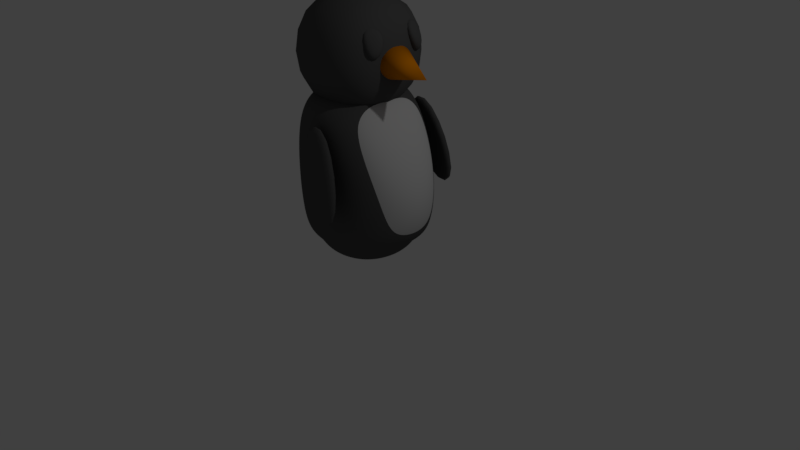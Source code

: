 # Source: pingouin.blend  (saved by Blender 2.79.0; exported with 4.5.12 LTS)
import bpy
from mathutils import Matrix  # noqa: F401  (used for matrix-valued properties, if any)

bpy.ops.wm.read_factory_settings(use_empty=True)
scene = bpy.context.scene
scene.name = 'Scene'

# ---- collections
col_collection_1 = bpy.data.collections.new('Collection 1'); scene.collection.children.link(col_collection_1)

# ---- materials (node trees are filled in below, after node groups)
mat_mat_riau_002 = bpy.data.materials.new('Matériau.002')
mat_mat_riau_002.alpha_threshold = 0.0
mat_mat_riau_002.use_transparent_shadow = False
mat_mat_riau_002.diffuse_color = (0.8, 0.2436, 0.0006767, 1.0)
mat_mat_riau_002.roughness = 0.5
mat_mat_riau_001 = bpy.data.materials.new('Matériau.001')
mat_mat_riau_001.alpha_threshold = 0.0
mat_mat_riau_001.use_transparent_shadow = False
mat_mat_riau_001.diffuse_color = (0.08714, 0.08714, 0.08714, 1.0)
mat_mat_riau_001.roughness = 0.5
mat_mat_riau_004 = bpy.data.materials.new('Matériau.004')
mat_mat_riau_004.alpha_threshold = 0.0
mat_mat_riau_004.use_transparent_shadow = False
mat_mat_riau_004.diffuse_color = (0.08714, 0.08714, 0.08714, 1.0)
mat_mat_riau_004.roughness = 0.5
mat_mat_riau_005 = bpy.data.materials.new('Matériau.005')
mat_mat_riau_005.alpha_threshold = 0.0
mat_mat_riau_005.use_transparent_shadow = False
mat_mat_riau_005.diffuse_color = (0.65, 0.65, 0.65, 1.0)
mat_mat_riau_005.roughness = 0.5

# ---- material node trees

# ---- world
world_world = bpy.data.worlds.new('World'); scene.world = world_world
world_world.color = (0.05088, 0.05088, 0.05088)
world_world.use_sun_shadow = False
world_world.sun_shadow_jitter_overblur = 0.0
world_world.cycles.sampling_method = 'MANUAL'

# ---- cameras
cam_camera = bpy.data.cameras.new('Camera')
cam_camera.clip_end = 100.0
cam_camera.lens = 35.0
cam_camera.sensor_width = 32.0
cam_camera.sensor_height = 18.0
cam_camera.ortho_scale = 7.314
cam_camera.dof.focus_distance = 0.0
cam_camera.dof.aperture_fstop = 128.0

# ---- lights
light_lamp = bpy.data.lights.new('Lamp', 'POINT')
light_lamp.transmission_factor = 0.0
light_lamp.cutoff_distance = 30.0
light_lamp.energy = 100.0
light_lamp.shadow_buffer_clip_start = 1.001
light_lamp.shadow_soft_size = 0.1
light_lamp.shadow_maximum_resolution = 0.006
light_lamp.use_absolute_resolution = True

# ---- meshes
me_c_ne = bpy.data.meshes.new('Cône')
me_c_ne.from_pydata([(0.0, 1.0, -1.0), (0.0, 0.0, 1.0), (0.1951, 0.9808, -1.0), (0.3827, 0.9239, -1.0), (0.5556, 0.8315, -1.0), (0.7071, 0.7071, -1.0), (0.8315, 0.5556, -1.0), (0.9239, 0.3827, -1.0), (0.9808, 0.1951, -1.0), (1.0, 7.55e-08, -1.0), (0.9808, -0.1951, -1.0), (0.9239, -0.3827, -1.0), (0.8315, -0.5556, -1.0), (0.7071, -0.7071, -1.0), (0.5556, -0.8315, -1.0), (0.3827, -0.9239, -1.0), (0.1951, -0.9808, -1.0), (-3.258e-07, -1.0, -1.0), (-0.1951, -0.9808, -1.0), (-0.3827, -0.9239, -1.0), (-0.5556, -0.8315, -1.0), (-0.7071, -0.7071, -1.0), (-0.8315, -0.5556, -1.0), (-0.9239, -0.3827, -1.0), (-0.9808, -0.1951, -1.0), (-1.0, 9.656e-07, -1.0), (-0.9808, 0.1951, -1.0), (-0.9239, 0.3827, -1.0), (-0.8315, 0.5556, -1.0), (-0.7071, 0.7071, -1.0), (-0.5556, 0.8315, -1.0), (-0.3827, 0.9239, -1.0), (-0.1951, 0.9808, -1.0)], [], [(0, 1, 2), (2, 1, 3), (3, 1, 4), (4, 1, 5), (5, 1, 6), (6, 1, 7), (7, 1, 8), (8, 1, 9), (9, 1, 10), (10, 1, 11), (11, 1, 12), (12, 1, 13), (13, 1, 14), (14, 1, 15), (15, 1, 16), (16, 1, 17), (17, 1, 18), (18, 1, 19), (19, 1, 20), (20, 1, 21), (21, 1, 22), (22, 1, 23), (23, 1, 24), (24, 1, 25), (25, 1, 26), (26, 1, 27), (27, 1, 28), (28, 1, 29), (29, 1, 30), (30, 1, 31), (31, 1, 32), (32, 1, 0), (0, 2, 3, 4, 5, 6, 7, 8, 9, 10, 11, 12, 13, 14, 15, 16, 17, 18, 19, 20, 21, 22, 23, 24, 25, 26, 27, 28, 29, 30, 31, 32)])
me_c_ne.polygons.foreach_set('use_smooth', [True] * 33)
me_c_ne.materials.append(mat_mat_riau_002)
me_c_ne.use_remesh_preserve_volume = False
me_c_ne.use_remesh_preserve_attributes = False
me_c_ne.use_mirror_vertex_groups = False
me_c_ne.update()
me_cube_003 = bpy.data.meshes.new('Cube.003')
me_cube_003.from_pydata([(-1.0, -0.8026, -0.8026), (-1.0, -0.8026, 0.8026), (-1.0, 0.8026, -0.8026), (-1.0, 0.8026, 0.8026), (0.678, -0.5392, -0.5392), (0.678, -0.5392, 0.5392), (0.678, 0.5392, -0.5392), (0.678, 0.5392, 0.5392), (0.07909, 1.0, -1.0), (0.07909, 1.0, 1.0), (0.07909, -1.0, -1.0), (0.07909, -1.0, 1.0)], [], [(0, 1, 3, 2), (8, 9, 7, 6), (6, 7, 5, 4), (10, 11, 1, 0), (8, 6, 4, 10), (9, 3, 1, 11), (7, 9, 11, 5), (2, 8, 10, 0), (4, 5, 11, 10), (2, 3, 9, 8)])
me_cube_003.polygons.foreach_set('use_smooth', [True] * 10)
me_cube_003.materials.append(mat_mat_riau_001)
me_cube_003.use_remesh_preserve_volume = False
me_cube_003.use_remesh_preserve_attributes = False
me_cube_003.use_mirror_vertex_groups = False
me_cube_003.update()
me_cube_013 = bpy.data.meshes.new('Cube.013')
me_cube_013.from_pydata([(-0.9133, -1.0, -1.11), (0.7422, -2.273, 0.9085), (-1.353, 1.0, -0.05584), (-0.02447, 2.273, 1.0), (0.4951, -1.0, -1.0), (1.668, -1.0, 1.0), (0.4951, 1.0, -1.0), (1.668, 1.0, 1.0), (0.4044, 1.0, -1.0), (0.9263, 1.0, 1.0), (0.4044, -1.0, -1.0), (1.519, -1.0, 1.0)], [], [(0, 1, 3, 2), (8, 9, 7, 6), (6, 7, 5, 4), (10, 11, 1, 0), (8, 6, 4, 10), (9, 3, 1, 11), (7, 9, 11, 5), (2, 8, 10, 0), (4, 5, 11, 10), (2, 3, 9, 8)])
me_cube_013.polygons.foreach_set('use_smooth', [True] * 10)
me_cube_013.materials.append(mat_mat_riau_001)
me_cube_013.use_remesh_preserve_volume = False
me_cube_013.use_remesh_preserve_attributes = False
me_cube_013.use_mirror_vertex_groups = False
me_cube_013.update()
me_cube = bpy.data.meshes.new('Cube')
me_cube.from_pydata([(0.5285, 0.5285, -1.0), (0.5285, -0.5285, -1.0), (-0.5285, -0.5285, -1.0), (-0.5285, 0.5285, -1.0), (0.1938, 0.2104, 1.269), (0.1938, -0.2104, 1.269), (-0.2271, -0.2104, 1.269), (-0.2271, 0.2104, 1.269), (0.8747, 0.6725, -0.6273), (0.8747, -0.6725, -0.6273), (-0.7977, -1.0, -0.58), (-0.7977, 1.0, -0.58), (0.5251, 0.784, 1.028), (0.5251, -0.784, 1.028), (-0.6276, -0.784, 1.182), (-0.6276, 0.784, 1.182), (0.6567, 0.671, -0.6508), (0.6567, -0.671, -0.6508), (-0.6471, -0.671, -0.6508), (-0.6471, 0.671, -0.6508), (1.035, 0.6725, -0.01096), (1.035, -0.6725, -0.01096), (-0.9235, -1.0, 0.7849), (-0.9235, 1.0, 0.7849)], [], [(0, 1, 2, 3), (4, 7, 6, 5), (12, 4, 5, 13), (13, 5, 6, 14), (14, 6, 7, 15), (16, 0, 3, 19), (20, 8, 11, 23), (18, 10, 11, 19), (17, 9, 10, 18), (16, 8, 9, 17), (4, 12, 15, 7), (22, 14, 15, 23), (21, 13, 14, 22), (20, 12, 13, 21), (0, 16, 17, 1), (1, 17, 18, 2), (2, 18, 19, 3), (8, 16, 19, 11), (8, 20, 21, 9), (9, 21, 22, 10), (10, 22, 23, 11), (12, 20, 23, 15)])
me_cube.polygons.foreach_set('use_smooth', [True] * 22)
me_cube.materials.append(mat_mat_riau_004)
me_cube.use_remesh_preserve_volume = False
me_cube.use_remesh_preserve_attributes = False
me_cube.use_mirror_vertex_groups = False
me_cube.update()
me_cube_014 = bpy.data.meshes.new('Cube.014')
me_cube_014.from_pydata([(-0.9133, -1.0, -1.11), (0.7422, -2.273, 0.9085), (-1.353, 1.0, -0.05584), (-0.02447, 2.273, 1.0), (0.4951, -1.0, -1.0), (1.668, -1.0, 1.0), (0.4951, 1.0, -1.0), (1.668, 1.0, 1.0), (0.4044, 1.0, -1.0), (0.9263, 1.0, 1.0), (0.4044, -1.0, -1.0), (1.519, -1.0, 1.0)], [], [(0, 1, 3, 2), (8, 9, 7, 6), (6, 7, 5, 4), (10, 11, 1, 0), (8, 6, 4, 10), (9, 3, 1, 11), (7, 9, 11, 5), (2, 8, 10, 0), (4, 5, 11, 10), (2, 3, 9, 8)])
me_cube_014.polygons.foreach_set('use_smooth', [True] * 10)
me_cube_014.materials.append(mat_mat_riau_001)
me_cube_014.use_remesh_preserve_volume = False
me_cube_014.use_remesh_preserve_attributes = False
me_cube_014.use_mirror_vertex_groups = False
me_cube_014.update()
me_cube_001 = bpy.data.meshes.new('Cube.001')
me_cube_001.from_pydata([(-1.0, -1.0, -1.0), (-1.0, -1.0, 1.0), (-0.5414, 0.5819, -0.5414), (-0.5414, 0.5819, 0.5414), (1.0, -1.0, -1.0), (1.0, -1.0, 1.0), (0.5414, 0.5819, -0.5414), (0.5414, 0.5819, 0.5414), (-1.0, 0.7231, -1.0), (-1.0, 0.7231, 1.0), (1.0, 0.7231, -1.0), (1.0, 0.7231, 1.0)], [], [(8, 9, 3, 2), (2, 3, 7, 6), (10, 11, 5, 4), (4, 5, 1, 0), (8, 10, 4, 0), (11, 9, 1, 5), (7, 3, 9, 11), (2, 6, 10, 8), (6, 7, 11, 10), (0, 1, 9, 8)])
me_cube_001.polygons.foreach_set('use_smooth', [True] * 10)
me_cube_001.materials.append(mat_mat_riau_001)
me_cube_001.use_remesh_preserve_volume = False
me_cube_001.use_remesh_preserve_attributes = False
me_cube_001.use_mirror_vertex_groups = False
me_cube_001.update()
me_cube_004 = bpy.data.meshes.new('Cube.004')
me_cube_004.from_pydata([(-1.0, -1.0, -1.0), (-1.0, -1.0, 1.0), (-0.5414, 0.5819, -0.5414), (-0.5414, 0.5819, 0.5414), (1.0, -1.0, -1.0), (1.0, -1.0, 1.0), (0.5414, 0.5819, -0.5414), (0.5414, 0.5819, 0.5414), (-1.0, 0.7231, -1.0), (-1.0, 0.7231, 1.0), (1.0, 0.7231, -1.0), (1.0, 0.7231, 1.0)], [], [(8, 9, 3, 2), (2, 3, 7, 6), (10, 11, 5, 4), (4, 5, 1, 0), (8, 10, 4, 0), (11, 9, 1, 5), (7, 3, 9, 11), (2, 6, 10, 8), (6, 7, 11, 10), (0, 1, 9, 8)])
me_cube_004.polygons.foreach_set('use_smooth', [True] * 10)
me_cube_004.materials.append(mat_mat_riau_004)
me_cube_004.use_remesh_preserve_volume = False
me_cube_004.use_remesh_preserve_attributes = False
me_cube_004.use_mirror_vertex_groups = False
me_cube_004.update()
me_cube_006 = bpy.data.meshes.new('Cube.006')
me_cube_006.from_pydata([(0.5285, 0.5285, -0.7132), (0.5285, -0.5285, -0.7132), (-0.2484, -0.5285, -0.7132), (-0.2484, 0.5285, -0.7132), (0.1938, 0.2104, 1.269), (0.1938, -0.2104, 1.269), (-0.2271, -0.2104, 1.269), (-0.2271, 0.2104, 1.269), (0.841, 0.6392, -0.5455), (0.841, -0.6392, -0.5455), (-0.4825, -0.9506, -0.5367), (-0.4825, 0.9506, -0.5367), (0.5086, 0.7452, 0.9915), (0.5086, -0.7452, 0.9915), (-0.2116, -0.7452, 1.139), (-0.2116, 0.7452, 1.139), (0.6567, 0.671, -0.6146), (0.6567, -0.671, -0.6146), (-0.367, -0.671, -0.6508), (-0.367, 0.671, -0.6508), (0.9933, 0.6392, 0.004224), (0.9933, -0.6392, 0.004224), (-0.4928, -0.9506, 0.7608), (-0.4928, 0.9506, 0.7608)], [], [(0, 1, 2, 3), (4, 7, 6, 5), (12, 4, 5, 13), (13, 5, 6, 14), (14, 6, 7, 15), (16, 0, 3, 19), (20, 8, 11, 23), (18, 10, 11, 19), (17, 9, 10, 18), (16, 8, 9, 17), (4, 12, 15, 7), (22, 14, 15, 23), (21, 13, 14, 22), (20, 12, 13, 21), (0, 16, 17, 1), (1, 17, 18, 2), (2, 18, 19, 3), (8, 16, 19, 11), (8, 20, 21, 9), (9, 21, 22, 10), (10, 22, 23, 11), (12, 20, 23, 15)])
me_cube_006.polygons.foreach_set('use_smooth', [True] * 22)
me_cube_006.materials.append(mat_mat_riau_005)
me_cube_006.use_remesh_preserve_volume = False
me_cube_006.use_remesh_preserve_attributes = False
me_cube_006.use_mirror_vertex_groups = False
me_cube_006.update()

# ---- objects
ob_c_ne = bpy.data.objects.new('Cône', me_c_ne)
ob_cube_012 = bpy.data.objects.new('Cube.012', me_cube_003)
ob_cube_005 = bpy.data.objects.new('Cube.005', me_cube_013)
ob_cube = bpy.data.objects.new('Cube', me_cube)
ob_lamp = bpy.data.objects.new('Lamp', light_lamp)
ob_camera = bpy.data.objects.new('Camera', cam_camera)
ob_cube_006 = bpy.data.objects.new('Cube.006', me_cube_014)
ob_cube_010 = bpy.data.objects.new('Cube.010', me_cube_001)
ob_cube_001 = bpy.data.objects.new('Cube.001', me_cube_004)
ob_cube_002 = bpy.data.objects.new('Cube.002', me_cube_006)

# ---- transforms, parenting, visibility, modifiers, constraints
ob_c_ne.location = (0.7568, -0.01232, 2.575)
ob_c_ne.rotation_euler = (0.0, 1.745, 0.0)
ob_c_ne.scale = (0.2011, 0.2442, 0.2602)
ob_c_ne.lineart.crease_threshold = 0.0
ob_cube_012.location = (0.01328, 0.0, 2.66)
ob_cube_012.scale = (0.8624, 0.8624, 0.8624)
ob_cube_012.lineart.crease_threshold = 0.0
_m = ob_cube_012.modifiers.new('Subsurf', 'SUBSURF')
_m.uv_smooth = 'PRESERVE_CORNERS'
_m.quality = 2
_m.levels = 4
_m.show_only_control_edges = False
ob_cube_005.location = (0.5126, 0.3017, 2.861)
ob_cube_005.scale = (-0.1034, -0.09644, 0.2039)
ob_cube_005.lineart.crease_threshold = 0.0
_m = ob_cube_005.modifiers.new('Subsurf', 'SUBSURF')
_m.uv_smooth = 'PRESERVE_CORNERS'
_m.quality = 2
_m.levels = 3
_m.show_only_control_edges = False
ob_cube.location = (0.0, 0.0, 1.055)
ob_cube.lock_rotations_4d = False
ob_cube.empty_display_type = 'ARROWS'
ob_cube.lineart.crease_threshold = 0.0
_m = ob_cube.modifiers.new('Subsurf', 'SUBSURF')
_m.uv_smooth = 'PRESERVE_CORNERS'
_m.levels = 5
_m.render_levels = 6
_m.show_only_control_edges = False
ob_lamp.location = (4.076, 1.005, 5.904)
ob_lamp.rotation_euler = (0.6503, 0.05522, 1.866)
ob_lamp.lock_rotations_4d = False
ob_lamp.empty_display_type = 'ARROWS'
ob_lamp.color = (0.0, 0.0, 0.0, 0.0)
ob_lamp.lineart.crease_threshold = 0.0
ob_camera.location = (7.481, -6.508, 5.344)
ob_camera.rotation_euler = (1.109, 0.0, 0.8149)
ob_camera.lock_rotations_4d = False
ob_camera.empty_display_type = 'ARROWS'
ob_camera.color = (0.0, 0.0, 0.0, 0.0)
ob_camera.display_type = 'WIRE'
ob_camera.lineart.crease_threshold = 0.0
ob_cube_006.location = (0.4984, -0.3017, 2.861)
ob_cube_006.scale = (-0.1034, 0.09644, 0.2039)
ob_cube_006.lineart.crease_threshold = 0.0
_m = ob_cube_006.modifiers.new('Subsurf', 'SUBSURF')
_m.uv_smooth = 'PRESERVE_CORNERS'
_m.quality = 2
_m.levels = 3
_m.show_only_control_edges = False
ob_cube_010.location = (0.2123, 0.8991, 1.404)
ob_cube_010.rotation_euler = (3.281, -0.3192, 0.0)
ob_cube_010.scale = (0.2614, 0.08116, 0.648)
ob_cube_010.lineart.crease_threshold = 0.0
_m = ob_cube_010.modifiers.new('Subsurf', 'SUBSURF')
_m.uv_smooth = 'PRESERVE_CORNERS'
_m.quality = 2
_m.levels = 2
_m.show_only_control_edges = False
ob_cube_001.location = (0.2123, -0.8991, 1.404)
ob_cube_001.rotation_euler = (-0.1396, -0.3192, 0.0)
ob_cube_001.scale = (0.2614, 0.08116, 0.648)
ob_cube_001.lineart.crease_threshold = 0.0
_m = ob_cube_001.modifiers.new('Subsurf', 'SUBSURF')
_m.uv_smooth = 'PRESERVE_CORNERS'
_m.quality = 2
_m.levels = 2
_m.show_only_control_edges = False
ob_cube_002.location = (0.0, 0.0, 1.055)
ob_cube_002.scale = (1.05, 0.8953, 1.0)
ob_cube_002.lock_rotations_4d = False
ob_cube_002.empty_display_type = 'ARROWS'
ob_cube_002.lineart.crease_threshold = 0.0
_m = ob_cube_002.modifiers.new('Subsurf', 'SUBSURF')
_m.uv_smooth = 'PRESERVE_CORNERS'
_m.levels = 5
_m.render_levels = 6
_m.show_only_control_edges = False

# ---- collection membership
col_collection_1.objects.link(ob_c_ne)
col_collection_1.objects.link(ob_cube_012)
col_collection_1.objects.link(ob_cube_005)
col_collection_1.objects.link(ob_cube)
col_collection_1.objects.link(ob_lamp)
col_collection_1.objects.link(ob_camera)
col_collection_1.objects.link(ob_cube_006)
col_collection_1.objects.link(ob_cube_010)
col_collection_1.objects.link(ob_cube_001)
col_collection_1.objects.link(ob_cube_002)

# ---- scene / render settings (as saved in the file)
scene.camera = ob_camera
scene.frame_start = 1; scene.frame_end = 250; scene.frame_set(1)
scene.render.engine = 'BLENDER_EEVEE_NEXT'
scene.render.resolution_percentage = 50
scene.render.dither_intensity = 0.0
scene.cycles.use_denoising = False
scene.cycles.samples = 128
scene.cycles.sampling_pattern = 'TABULATED_SOBOL'
scene.cycles.use_adaptive_sampling = False
scene.cycles.use_light_tree = False
scene.cycles.blur_glossy = 0.0
scene.cycles.sample_clamp_indirect = 0.0
scene.view_settings.view_transform = 'Standard'
bpy.context.view_layer.update()
